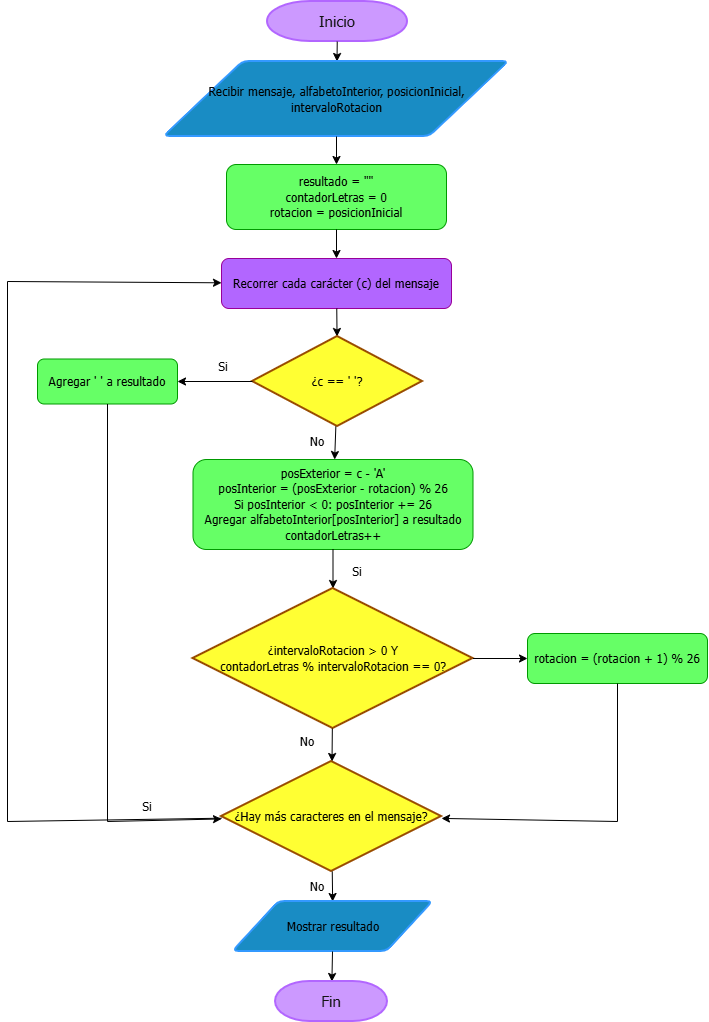

The diagram above was exported from draw.io. Its source (the exported page's mxGraphModel, read from the mxfile embedded in the PNG):
<mxGraphModel dx="860" dy="465" grid="1" gridSize="10" guides="1" tooltips="1" connect="1" arrows="1" fold="1" page="1" pageScale="1" pageWidth="583" pageHeight="827" background="light-dark(#FFFFFF,#E6E6E6)" math="0" shadow="0">
  <root>
    <mxCell id="0" />
    <mxCell id="1" parent="0" />
    <mxCell id="node_start" parent="1" style="strokeWidth=2;html=1;shape=mxgraph.flowchart.terminator;whiteSpace=wrap;fillColor=light-dark(#A20025,#CC99FF);strokeColor=light-dark(#6F0000,#B266FF);fontColor=#ffffff;" value="&lt;font face=&quot;Tahoma&quot; style=&quot;font-size: 15px;&quot;&gt;Inicio&lt;/font&gt;" vertex="1">
      <mxGeometry height="40" width="140" x="310" y="20" as="geometry" />
    </mxCell>
    <mxCell id="edge_start" edge="1" parent="1" source="node_start" style="endArrow=classic;html=1;rounded=0;strokeColor=light-dark(#000000,#000000);" target="node_input" value="">
      <mxGeometry relative="1" as="geometry" />
    </mxCell>
    <mxCell id="node_input" parent="1" style="shape=parallelogram;html=1;strokeWidth=2;perimeter=parallelogramPerimeter;whiteSpace=wrap;rounded=1;arcSize=12;size=0.23;fillColor=#1ba1e2;strokeColor=light-dark(#006EAF,#3399FF);fontColor=#ffffff;" value="&lt;font face=&quot;Tahoma&quot; style=&quot;color: light-dark(rgb(0, 0, 0), rgb(0, 0, 0));&quot;&gt;Recibir mensaje, alfabetoInterior, posicionInicial, intervaloRotacion&lt;/font&gt;" vertex="1">
      <mxGeometry height="75" width="345" x="206.5" y="80" as="geometry" />
    </mxCell>
    <mxCell id="edge_input" edge="1" parent="1" source="node_input" style="endArrow=classic;html=1;rounded=0;strokeColor=light-dark(#000000,#000000);" target="node_init" value="">
      <mxGeometry relative="1" as="geometry" />
    </mxCell>
    <mxCell id="node_init" parent="1" style="rounded=1;whiteSpace=wrap;html=1;strokeColor=light-dark(#000000,#009900);fillColor=light-dark(#FFFFFF,#66FF66);" value="&lt;font face=&quot;Tahoma&quot; style=&quot;color: light-dark(rgb(0, 0, 0), rgb(0, 0, 0));&quot;&gt;resultado = &quot;&quot;&lt;br&gt;contadorLetras = 0&lt;br&gt;rotacion = posicionInicial&lt;/font&gt;" vertex="1">
      <mxGeometry height="65" width="220" x="269" y="183" as="geometry" />
    </mxCell>
    <mxCell id="edge_init" edge="1" parent="1" source="node_init" style="endArrow=classic;html=1;rounded=0;strokeColor=light-dark(#000000,#000000);" target="node_loop" value="">
      <mxGeometry relative="1" as="geometry" />
    </mxCell>
    <mxCell id="node_loop" parent="1" style="rounded=1;whiteSpace=wrap;html=1;strokeColor=light-dark(#000000,#990099);fillColor=light-dark(#FFFFFF,#B266FF);" value="&lt;font face=&quot;Tahoma&quot; style=&quot;color: light-dark(rgb(0, 0, 0), rgb(0, 0, 0));&quot;&gt;Recorrer cada carácter (c) del mensaje&lt;/font&gt;" vertex="1">
      <mxGeometry height="50" width="230" x="264" y="277" as="geometry" />
    </mxCell>
    <mxCell id="edge_loop" edge="1" parent="1" source="node_loop" style="endArrow=classic;html=1;rounded=0;strokeColor=light-dark(#000000,#000000);" target="node_dec_space" value="">
      <mxGeometry relative="1" as="geometry" />
    </mxCell>
    <mxCell id="node_dec_space" parent="1" style="strokeWidth=2;html=1;shape=mxgraph.flowchart.decision;whiteSpace=wrap;strokeColor=light-dark(#000000,#994C00);fillColor=light-dark(#FFFFFF,#FFFF33);" value="&lt;font face=&quot;Tahoma&quot; style=&quot;color: light-dark(rgb(0, 0, 0), rgb(0, 0, 0));&quot;&gt;¿c == ' '?&lt;/font&gt;" vertex="1">
      <mxGeometry height="90" width="170" x="295" y="355" as="geometry" />
    </mxCell>
    <mxCell id="edge_space_si" edge="1" parent="1" source="node_dec_space" style="endArrow=classic;html=1;rounded=0;strokeColor=light-dark(#000000,#000000);" target="node_add_space" value="">
      <mxGeometry relative="1" as="geometry" />
    </mxCell>
    <mxCell id="label_si_space" parent="1" style="text;html=1;whiteSpace=wrap;strokeColor=none;fillColor=none;align=center;verticalAlign=middle;rounded=0;" value="&lt;font face=&quot;Tahoma&quot; style=&quot;color: light-dark(rgb(0, 0, 0), rgb(0, 0, 0));&quot;&gt;Si&lt;/font&gt;" vertex="1">
      <mxGeometry height="30" width="40" x="245.5" y="370" as="geometry" />
    </mxCell>
    <mxCell id="node_add_space" parent="1" style="rounded=1;whiteSpace=wrap;html=1;strokeColor=light-dark(#000000,#009900);fillColor=light-dark(#FFFFFF,#66FF66);" value="&lt;font face=&quot;Tahoma&quot; style=&quot;color: light-dark(rgb(0, 0, 0), rgb(0, 0, 0));&quot;&gt;Agregar ' ' a resultado&lt;/font&gt;" vertex="1">
      <mxGeometry height="45" width="140" x="80" y="377.5" as="geometry" />
    </mxCell>
    <mxCell id="edge_space_back" edge="1" parent="1" source="node_add_space" style="endArrow=classic;html=1;rounded=0;strokeColor=light-dark(#000000,#000000);" target="node_dec_more" value="">
      <mxGeometry relative="1" as="geometry">
        <Array as="points">
          <mxPoint x="150" y="840" />
        </Array>
      </mxGeometry>
    </mxCell>
    <mxCell id="edge_space_no" edge="1" parent="1" source="node_dec_space" style="endArrow=classic;html=1;rounded=0;strokeColor=light-dark(#000000,#000000);" target="node_encrypt" value="">
      <mxGeometry relative="1" as="geometry" />
    </mxCell>
    <mxCell id="label_no_space" parent="1" style="text;html=1;whiteSpace=wrap;strokeColor=none;fillColor=none;align=center;verticalAlign=middle;rounded=0;" value="&lt;font face=&quot;Tahoma&quot; style=&quot;color: light-dark(rgb(0, 0, 0), rgb(0, 0, 0));&quot;&gt;No&lt;/font&gt;" vertex="1">
      <mxGeometry height="30" width="40" x="340" y="445" as="geometry" />
    </mxCell>
    <mxCell id="node_encrypt" parent="1" style="rounded=1;whiteSpace=wrap;html=1;strokeColor=light-dark(#000000,#009900);fillColor=light-dark(#FFFFFF,#66FF66);" value="&lt;font face=&quot;Tahoma&quot; style=&quot;color: light-dark(rgb(0, 0, 0), rgb(0, 0, 0));&quot;&gt;posExterior = c - 'A'&lt;br&gt;posInterior = (posExterior - rotacion) % 26&lt;br&gt;Si posInterior &amp;lt; 0: posInterior += 26&lt;br&gt;Agregar alfabetoInterior[posInterior] a resultado&lt;br&gt;contadorLetras++&lt;/font&gt;" vertex="1">
      <mxGeometry height="90" width="280" x="235.5" y="478" as="geometry" />
    </mxCell>
    <mxCell id="edge_encrypt" edge="1" parent="1" source="node_encrypt" style="endArrow=classic;html=1;rounded=0;strokeColor=light-dark(#000000,#000000);" target="node_dec_rotate" value="">
      <mxGeometry relative="1" as="geometry" />
    </mxCell>
    <mxCell id="node_dec_rotate" parent="1" style="strokeWidth=2;html=1;shape=mxgraph.flowchart.decision;whiteSpace=wrap;strokeColor=light-dark(#000000,#994C00);fillColor=light-dark(#FFFFFF,#FFFF33);" value="&lt;font face=&quot;Tahoma&quot; style=&quot;color: light-dark(rgb(0, 0, 0), rgb(0, 0, 0));&quot;&gt;¿intervaloRotacion &amp;gt; 0 Y&lt;br&gt;contadorLetras % intervaloRotacion == 0?&lt;/font&gt;" vertex="1">
      <mxGeometry height="140" width="280" x="235.5" y="607" as="geometry" />
    </mxCell>
    <mxCell id="edge_rotate_si" edge="1" parent="1" source="node_dec_rotate" style="endArrow=classic;html=1;rounded=0;strokeColor=light-dark(#000000,#000000);" target="node_do_rotate" value="">
      <mxGeometry relative="1" as="geometry" />
    </mxCell>
    <mxCell id="label_si_rotate" parent="1" style="text;html=1;whiteSpace=wrap;strokeColor=none;fillColor=none;align=center;verticalAlign=middle;rounded=0;" value="&lt;font face=&quot;Tahoma&quot; style=&quot;color: light-dark(rgb(0, 0, 0), rgb(0, 0, 0));&quot;&gt;Si&lt;/font&gt;" vertex="1">
      <mxGeometry height="30" width="40" x="380" y="575" as="geometry" />
    </mxCell>
    <mxCell id="node_do_rotate" parent="1" style="rounded=1;whiteSpace=wrap;html=1;strokeColor=light-dark(#000000,#009900);fillColor=light-dark(#FFFFFF,#66FF66);" value="&lt;font face=&quot;Tahoma&quot; style=&quot;color: light-dark(rgb(0, 0, 0), rgb(0, 0, 0));&quot;&gt;rotacion = (rotacion + 1) % 26&lt;/font&gt;" vertex="1">
      <mxGeometry height="50" width="180" x="570" y="652" as="geometry" />
    </mxCell>
    <mxCell id="edge_rotate_back" edge="1" parent="1" source="node_do_rotate" style="endArrow=classic;html=1;rounded=0;strokeColor=light-dark(#000000,#000000);" target="node_dec_more" value="">
      <mxGeometry relative="1" as="geometry">
        <Array as="points">
          <mxPoint x="660" y="840" />
        </Array>
      </mxGeometry>
    </mxCell>
    <mxCell id="edge_rotate_no" edge="1" parent="1" source="node_dec_rotate" style="endArrow=classic;html=1;rounded=0;strokeColor=light-dark(#000000,#000000);" target="node_dec_more" value="">
      <mxGeometry relative="1" as="geometry" />
    </mxCell>
    <mxCell id="label_no_rotate" parent="1" style="text;html=1;whiteSpace=wrap;strokeColor=none;fillColor=none;align=center;verticalAlign=middle;rounded=0;" value="&lt;font face=&quot;Tahoma&quot; style=&quot;color: light-dark(rgb(0, 0, 0), rgb(0, 0, 0));&quot;&gt;No&lt;/font&gt;" vertex="1">
      <mxGeometry height="30" width="40" x="330" y="745" as="geometry" />
    </mxCell>
    <mxCell id="node_dec_more" parent="1" style="strokeWidth=2;html=1;shape=mxgraph.flowchart.decision;whiteSpace=wrap;strokeColor=light-dark(#000000,#994C00);fillColor=light-dark(#FFFFFF,#FFFF33);" value="&lt;font face=&quot;Tahoma&quot; style=&quot;color: light-dark(rgb(0, 0, 0), rgb(0, 0, 0));&quot;&gt;¿Hay más caracteres en el mensaje?&lt;/font&gt;" vertex="1">
      <mxGeometry height="110" width="220" x="264" y="780" as="geometry" />
    </mxCell>
    <mxCell id="edge_more_si" edge="1" parent="1" source="node_dec_more" style="endArrow=classic;html=1;rounded=0;strokeColor=light-dark(#000000,#000000);" target="node_loop" value="">
      <mxGeometry relative="1" as="geometry">
        <Array as="points">
          <mxPoint x="50" y="840" />
          <mxPoint x="50" y="300" />
        </Array>
      </mxGeometry>
    </mxCell>
    <mxCell id="label_si_more" parent="1" style="text;html=1;whiteSpace=wrap;strokeColor=none;fillColor=none;align=center;verticalAlign=middle;rounded=0;" value="&lt;font face=&quot;Tahoma&quot; style=&quot;color: light-dark(rgb(0, 0, 0), rgb(0, 0, 0));&quot;&gt;Si&lt;/font&gt;" vertex="1">
      <mxGeometry height="30" width="40" x="170" y="810" as="geometry" />
    </mxCell>
    <mxCell id="edge_more_no" edge="1" parent="1" source="node_dec_more" style="endArrow=classic;html=1;rounded=0;strokeColor=light-dark(#000000,#000000);" target="node_out" value="">
      <mxGeometry relative="1" as="geometry" />
    </mxCell>
    <mxCell id="label_no_more" parent="1" style="text;html=1;whiteSpace=wrap;strokeColor=none;fillColor=none;align=center;verticalAlign=middle;rounded=0;" value="&lt;font face=&quot;Tahoma&quot; style=&quot;color: light-dark(rgb(0, 0, 0), rgb(0, 0, 0));&quot;&gt;No&lt;/font&gt;" vertex="1">
      <mxGeometry height="30" width="40" x="340" y="890" as="geometry" />
    </mxCell>
    <mxCell id="node_out" parent="1" style="shape=parallelogram;html=1;strokeWidth=2;perimeter=parallelogramPerimeter;whiteSpace=wrap;rounded=1;arcSize=12;size=0.23;fillColor=#1ba1e2;strokeColor=light-dark(#006EAF,#3399FF);fontColor=#ffffff;" value="&lt;font face=&quot;Tahoma&quot; style=&quot;color: light-dark(rgb(0, 0, 0), rgb(0, 0, 0));&quot;&gt;Mostrar resultado&lt;/font&gt;" vertex="1">
      <mxGeometry height="50" width="200" x="275.5" y="920" as="geometry" />
    </mxCell>
    <mxCell id="edge_out" edge="1" parent="1" source="node_out" style="endArrow=classic;html=1;rounded=0;strokeColor=light-dark(#000000,#000000);" target="node_fin" value="">
      <mxGeometry relative="1" as="geometry" />
    </mxCell>
    <mxCell id="node_fin" parent="1" style="strokeWidth=2;html=1;shape=mxgraph.flowchart.terminator;whiteSpace=wrap;fillColor=light-dark(#A20025,#CC99FF);strokeColor=light-dark(#6F0000,#B266FF);fontColor=#ffffff;" value="&lt;font face=&quot;Tahoma&quot;&gt;&lt;span style=&quot;font-size: 15px;&quot;&gt;Fin&lt;/span&gt;&lt;/font&gt;" vertex="1">
      <mxGeometry height="40" width="112" x="318" y="1000" as="geometry" />
    </mxCell>
  </root>
</mxGraphModel>